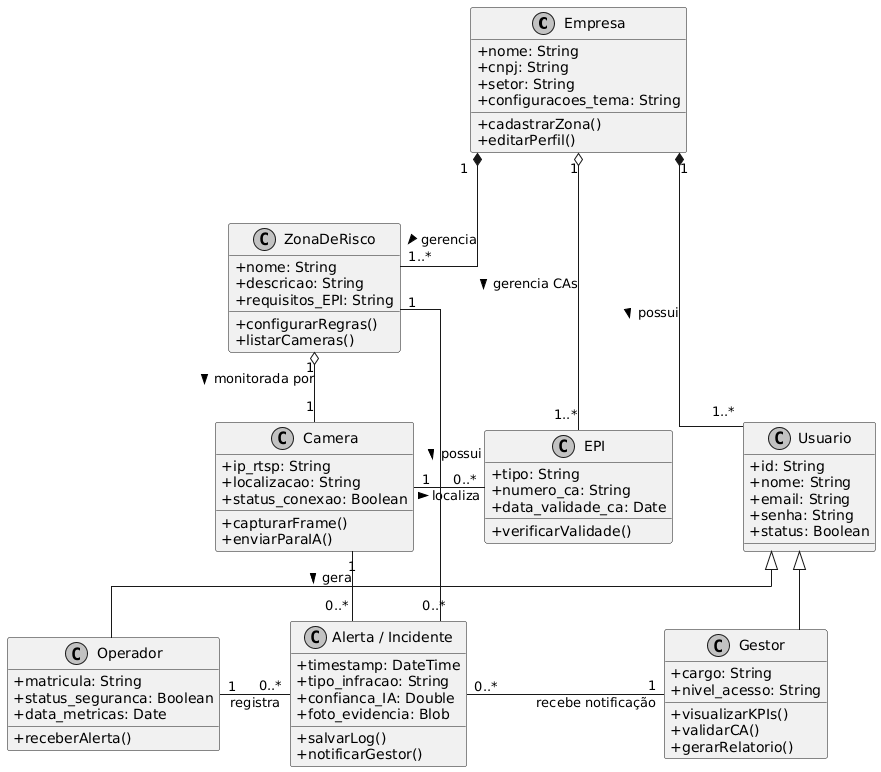

The diagram above was rendered by PlantUML. Its source (embedded in the PNG):
@startuml
' === Configurações de Estilo e Layout ===
skinparam classAttributeIconSize 0
skinparam monochrome true
skinparam shadowing false
skinparam linetype ortho

' --- CORREÇÃO AQUI: Adicionado "skinparam" antes dos comandos de espaçamento ---
skinparam nodesep 70
skinparam ranksep 70

' === Declaração das Classes ===
class Empresa {
  +nome: String
  +cnpj: String
  +setor: String
  +configuracoes_tema: String
  +cadastrarZona()
  +editarPerfil()
}

class Usuario {
  +id: String
  +nome: String
  +email: String
  +senha: String
  +status: Boolean
}

class Gestor {
  +cargo: String
  +nivel_acesso: String
  +visualizarKPIs()
  +validarCA()
  +gerarRelatorio()
}

class Operador {
  +matricula: String
  +status_seguranca: Boolean
  +data_metricas: Date
  +receberAlerta()
}

class ZonaDeRisco {
  +nome: String
  +descricao: String
  +requisitos_EPI: String
  +configurarRegras()
  +listarCameras()
}

class Camera {
  +ip_rtsp: String
  +localizacao: String
  +status_conexao: Boolean
  +capturarFrame()
  +enviarParaIA()
}

class EPI {
  +tipo: String
  +numero_ca: String
  +data_validade_ca: Date
  +verificarValidade()
}

class "Alerta / Incidente" as Alerta {
  +timestamp: DateTime
  +tipo_infracao: String
  +confianca_IA: Double
  +foto_evidencia: Blob
  +salvarLog()
  +notificarGestor()
}

' === Organização Estrutural (De cima para baixo) ===

' 1. Empresa no topo, conectando com Usuários e Zonas
Empresa "1" *-down- "1..*" Usuario : possui >
Empresa "1" *-down- "1..*" ZonaDeRisco : gerencia >
Empresa "1" o-right- "1..*" EPI : gerencia CAs >

' 2. Hierarquia de Usuários (Abaixo de Usuario)
Usuario <|-down- Operador
Usuario <|-down- Gestor

' 3. Infraestrutura (Abaixo de Zona de Risco)
ZonaDeRisco "1" o-down- "1" Camera : monitorada por >
Camera "1" -right- "0..*" EPI : localiza >

' 4. Eventos e Ocorrências (Base do diagrama)
ZonaDeRisco "1" -down- "0..*" Alerta : possui >
Camera "1" -down- "0..*" Alerta : gera >

' 5. Interação Humana com o Alerta (Lateralizando para não cruzar linhas)
Operador "1" -right- "0..*" Alerta : registra
Gestor "1" -left- "0..*" Alerta : recebe notificação
@enduml